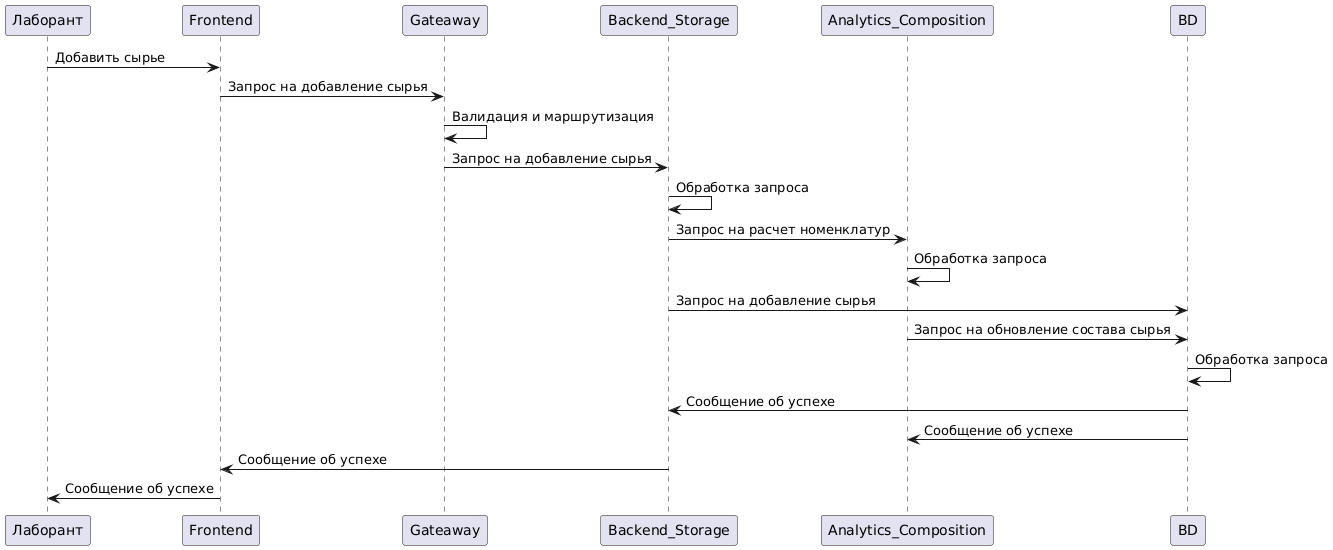

The diagram above was rendered by PlantUML. Its source (embedded in the PNG):
@startuml
Лаборант -> Frontend : Добавить сырье
Frontend -> Gateaway : Запрос на добавление сырья
Gateaway -> Gateaway : Валидация и маршрутизация
Gateaway -> Backend_Storage : Запрос на добавление сырья
Backend_Storage -> Backend_Storage : Обработка запроса
Backend_Storage -> Analytics_Сomposition : Запрос на расчет номенклатур
Analytics_Сomposition -> Analytics_Сomposition  : Обработка запроса
Backend_Storage -> BD : Запрос на добавление сырья
Analytics_Сomposition -> BD : Запрос на обновление состава сырья
BD -> BD : Обработка запроса
BD -> Backend_Storage: Сообщение об успехе
BD -> Analytics_Сomposition: Сообщение об успехе
Backend_Storage -> Frontend : Сообщение об успехе
Frontend -> Лаборант : Сообщение об успехе
@enduml